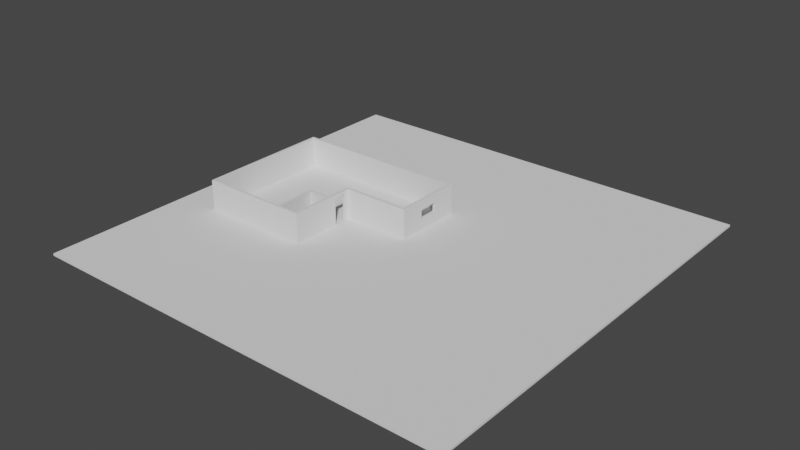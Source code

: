 # Source: casa.blend  (saved by Blender 2.92.15; exported with 4.5.12 LTS)
import bpy
from mathutils import Matrix  # noqa: F401  (used for matrix-valued properties, if any)

bpy.ops.wm.read_factory_settings(use_empty=True)
scene = bpy.context.scene
scene.name = 'Scene'

# ---- collections
col_collection = bpy.data.collections.new('Collection'); scene.collection.children.link(col_collection)

# ---- world
world_world = bpy.data.worlds.new('World'); scene.world = world_world
world_world.use_nodes = True; world_world.node_tree.nodes.clear()
_N = world_world.node_tree.nodes; _L = world_world.node_tree.links
n0 = _N.new('ShaderNodeOutputWorld'); n0.name = 'World Output'; n0.location = (300, 300)
n1 = _N.new('ShaderNodeBackground'); n1.name = 'Background'; n1.location = (10, 300)
n1.inputs[0].default_value = (0.05088, 0.05088, 0.05088, 1.0)
_L.new(n1.outputs[0], n0.inputs[0])
n0.is_active_output = True
world_world.color = (0.05088, 0.05088, 0.05088)
world_world.use_sun_shadow = False
world_world.sun_shadow_jitter_overblur = 0.0

# ---- meshes
me_cube_005 = bpy.data.meshes.new('Cube.005')
me_cube_005.from_pydata([(-1.0, -1.0, -1.0), (-1.0, -1.0, 1.0), (-1.0, 1.0, -1.0), (-1.0, 1.0, 1.0), (1.0, -1.0, -1.0), (1.0, -1.0, 1.0), (1.0, 1.0, -1.0), (1.0, 1.0, 1.0)], [], [(0, 1, 3, 2), (2, 3, 7, 6), (6, 7, 5, 4), (4, 5, 1, 0), (2, 6, 4, 0), (7, 3, 1, 5)])
_uv = me_cube_005.uv_layers.new(name='UVMap')
_uv.uv.foreach_set('vector', [0.375, 0.0, 0.625, 0.0, 0.625, 0.25, 0.375, 0.25, 0.375, 0.25, 0.625, 0.25, 0.625, 0.5, 0.375, 0.5, 0.375, 0.5, 0.625, 0.5, 0.625, 0.75, 0.375, 0.75, 0.375, 0.75, 0.625, 0.75, 0.625, 1.0, 0.375, 1.0, 0.125, 0.5, 0.375, 0.5, 0.375, 0.75, 0.125, 0.75, 0.625, 0.5, 0.875, 0.5, 0.875, 0.75, 0.625, 0.75])
me_cube_005.use_remesh_fix_poles = True
me_cube_005.use_remesh_preserve_attributes = False
me_cube_005.update()
me_cube_008 = bpy.data.meshes.new('Cube.008')
me_cube_008.from_pydata([(-0.115, -0.115, -0.115), (-0.115, 0.115, -0.115), (0.115, -0.115, -0.115), (0.115, 0.115, -0.115), (-0.115, -0.115, 2.672), (-0.115, 0.115, 2.672), (0.115, 0.115, 2.672), (0.115, -0.115, 2.672), (-0.115, 6.115, 2.672), (-0.115, 6.115, -0.115), (0.115, 6.115, -0.115), (0.115, 6.115, 2.672), (-0.115, 6.345, 2.672), (-0.115, 6.345, -0.115), (0.115, 6.345, -0.115), (0.115, 6.345, 2.672), (6.115, 6.115, 2.672), (6.115, 6.115, -0.115), (6.115, 6.345, 2.672), (6.115, 6.345, -0.115), (6.345, 6.115, 2.672), (6.345, 6.115, -0.115), (6.345, 6.345, 2.672), (6.345, 6.345, -0.115), (6.115, 12.34, 2.672), (6.115, 12.34, -0.115), (6.345, 12.34, 2.672), (6.345, 12.34, -0.115), (6.115, 12.57, 2.672), (6.115, 12.57, -0.115), (6.345, 12.57, 2.672), (6.345, 12.57, -0.115), (-9.885, 12.34, 2.672), (-9.885, 12.34, -0.115), (-9.885, 12.57, 2.672), (-9.885, 12.57, -0.115), (-10.11, 12.34, 2.672), (-10.11, 12.34, -0.115), (-10.11, 12.57, 2.672), (-10.11, 12.57, -0.115), (-9.885, 0.115, 2.672), (-9.885, 0.115, -0.115), (-10.11, 0.115, 2.672), (-10.11, 0.115, -0.115), (-9.885, -0.115, 2.672), (-9.885, -0.115, -0.115), (-10.11, -0.115, 2.672), (-10.11, -0.115, -0.115), (-0.115, 0.115, 2.672), (-0.115, 0.115, -0.115), (-0.115, -0.115, 2.672), (-0.115, -0.115, -0.115), (-1.992, -0.115, 2.672), (-1.992, 0.115, 2.672), (-1.992, -0.115, -0.115), (-1.992, 0.115, -0.115), (-2.229, 0.115, 2.672), (-2.229, -0.115, 2.672), (-2.229, -0.115, -0.115), (-2.229, 0.115, -0.115), (-2.229, 3.756, -0.115), (-1.992, 3.756, -0.115), (-1.992, 3.756, 2.672), (-2.229, 3.756, 2.672), (-2.229, 3.991, -0.115), (-1.992, 3.991, -0.115), (-1.992, 3.991, 2.672), (-2.229, 3.991, 2.672), (-0.1142, 3.756, 2.672), (-0.1142, 3.756, -0.115), (-0.1142, 3.991, 2.672), (-0.1142, 3.991, -0.115), (-0.115, 5.689, -0.115), (0.115, 5.689, -0.115), (-0.115, 5.689, 2.358), (0.115, 5.689, 2.358), (-0.115, 4.511, -0.115), (0.115, 4.511, -0.115), (0.115, 4.511, 2.358), (-0.115, 4.511, 2.358), (6.345, 10.21, 0.933), (6.115, 10.21, 0.933), (6.115, 10.21, 1.783), (6.345, 10.21, 1.783), (6.115, 8.413, 0.933), (6.345, 8.413, 0.933), (6.345, 8.413, 1.783), (6.115, 8.413, 1.783)], [], [(0, 4, 5, 1), (3, 6, 7, 2), (2, 7, 4, 0), (1, 3, 2, 0), (6, 5, 4, 7), (8, 11, 15, 12), (5, 6, 11, 8), (13, 12, 15, 14), (10, 9, 13, 14), (15, 11, 16, 18), (9, 8, 12, 13), (16, 17, 21, 20), (14, 15, 18, 19), (10, 14, 19, 17), (11, 10, 17, 16), (20, 21, 23, 22), (17, 19, 23, 21), (18, 16, 20, 22), (27, 25, 29, 31), (23, 19, 25, 27), (18, 22, 26, 24), (29, 28, 30, 31), (25, 24, 32, 33), (24, 26, 30, 28), (26, 27, 31, 30), (24, 28, 34, 32), (29, 25, 33, 35), (28, 29, 35, 34), (37, 36, 38, 39), (43, 41, 45, 47), (36, 37, 43, 42), (45, 44, 46, 47), (40, 42, 46, 44), (42, 43, 47, 46), (53, 52, 50, 48), (49, 48, 50, 51), (52, 54, 51, 50), (54, 55, 49, 51), (55, 53, 48, 49), (58, 59, 55, 54), (57, 58, 54, 52), (56, 57, 52, 53), (63, 62, 66, 67), (64, 67, 66, 65), (61, 60, 64, 65), (60, 63, 67, 64), (61, 65, 71, 69), (68, 69, 71, 70), (65, 66, 70, 71), (62, 61, 69, 68), (66, 62, 68, 70), (75, 74, 72, 73), (79, 78, 77, 76), (78, 79, 74, 75), (73, 10, 11, 6, 3, 77, 78, 75), (3, 1, 76, 77), (72, 9, 10, 73), (35, 33, 37, 39), (33, 32, 40, 41), (32, 34, 38, 36), (34, 35, 39, 38), (32, 36, 42, 40), (37, 33, 41, 43), (59, 56, 63, 60), (41, 40, 56, 59), (40, 44, 57, 56), (44, 45, 58, 57), (45, 41, 59, 58), (55, 59, 60, 61), (53, 55, 61, 62), (56, 53, 62, 63), (1, 5, 8, 9, 72, 74, 79, 76), (83, 82, 81, 80), (85, 84, 87, 86), (80, 81, 84, 85), (86, 87, 82, 83), (86, 22, 23, 27, 26, 83, 80, 85), (83, 26, 22, 86), (87, 18, 24, 82), (24, 25, 19, 18, 87, 84, 81, 82)])
_uv = me_cube_008.uv_layers.new(name='UVMap')
_uv.uv.foreach_set('vector', [0.375, 0.0, 0.625, 0.0, 0.625, 0.25, 0.375, 0.25, 0.375, 0.5, 0.625, 0.5, 0.625, 0.75, 0.375, 0.75, 0.375, 0.75, 0.625, 0.75, 0.625, 1.0, 0.375, 1.0, 0.125, 0.5, 0.375, 0.5, 0.375, 0.75, 0.125, 0.75, 0.625, 0.5, 0.875, 0.5, 0.875, 0.75, 0.625, 0.75, 0.875, 0.5, 0.625, 0.5, 0.625, 0.5, 0.875, 0.5, 0.875, 0.5, 0.625, 0.5, 0.625, 0.5, 0.875, 0.5, 0.375, 0.25, 0.625, 0.25, 0.625, 0.5, 0.375, 0.5, 0.375, 0.5, 0.125, 0.5, 0.125, 0.5, 0.375, 0.5, 0.625, 0.5, 0.625, 0.5, 0.625, 0.5, 0.625, 0.5, 0.375, 0.25, 0.625, 0.25, 0.625, 0.25, 0.375, 0.25, 0.625, 0.5, 0.375, 0.5, 0.375, 0.5, 0.625, 0.5, 0.375, 0.5, 0.625, 0.5, 0.625, 0.5, 0.375, 0.5, 0.375, 0.5, 0.375, 0.5, 0.375, 0.5, 0.375, 0.5, 0.625, 0.5, 0.375, 0.5, 0.375, 0.5, 0.625, 0.5, 0.625, 0.5, 0.375, 0.5, 0.375, 0.5, 0.625, 0.5, 0.375, 0.5, 0.375, 0.5, 0.375, 0.5, 0.375, 0.5, 0.625, 0.5, 0.625, 0.5, 0.625, 0.5, 0.625, 0.5, 0.375, 0.5, 0.375, 0.5, 0.375, 0.5, 0.375, 0.5, 0.375, 0.5, 0.375, 0.5, 0.375, 0.5, 0.375, 0.5, 0.625, 0.5, 0.625, 0.5, 0.625, 0.5, 0.625, 0.5, 0.375, 0.5, 0.625, 0.5, 0.625, 0.5, 0.375, 0.5, 0.375, 0.5, 0.625, 0.5, 0.625, 0.5, 0.375, 0.5, 0.625, 0.5, 0.625, 0.5, 0.625, 0.5, 0.625, 0.5, 0.625, 0.5, 0.375, 0.5, 0.375, 0.5, 0.625, 0.5, 0.625, 0.5, 0.625, 0.5, 0.625, 0.5, 0.625, 0.5, 0.375, 0.5, 0.375, 0.5, 0.375, 0.5, 0.375, 0.5, 0.625, 0.5, 0.375, 0.5, 0.375, 0.5, 0.625, 0.5, 0.375, 0.5, 0.625, 0.5, 0.625, 0.5, 0.375, 0.5, 0.375, 0.5, 0.375, 0.5, 0.375, 0.5, 0.375, 0.5, 0.625, 0.5, 0.375, 0.5, 0.375, 0.5, 0.625, 0.5, 0.375, 0.5, 0.625, 0.5, 0.625, 0.5, 0.375, 0.5, 0.625, 0.5, 0.625, 0.5, 0.625, 0.5, 0.625, 0.5, 0.625, 0.5, 0.375, 0.5, 0.375, 0.5, 0.625, 0.5, 0.625, 0.5, 0.625, 0.5, 0.625, 0.5, 0.625, 0.5, 0.375, 0.5, 0.625, 0.5, 0.625, 0.5, 0.375, 0.5, 0.625, 0.5, 0.375, 0.5, 0.375, 0.5, 0.625, 0.5, 0.375, 0.5, 0.375, 0.5, 0.375, 0.5, 0.375, 0.5, 0.375, 0.5, 0.625, 0.5, 0.625, 0.5, 0.375, 0.5, 0.375, 0.5, 0.375, 0.5, 0.375, 0.5, 0.375, 0.5, 0.625, 0.5, 0.375, 0.5, 0.375, 0.5, 0.625, 0.5, 0.625, 0.5, 0.625, 0.5, 0.625, 0.5, 0.625, 0.5, 0.625, 0.5, 0.625, 0.5, 0.625, 0.5, 0.625, 0.5, 0.375, 0.5, 0.625, 0.5, 0.625, 0.5, 0.375, 0.5, 0.375, 0.5, 0.375, 0.5, 0.375, 0.5, 0.375, 0.5, 0.375, 0.5, 0.625, 0.5, 0.625, 0.5, 0.375, 0.5, 0.375, 0.5, 0.375, 0.5, 0.375, 0.5, 0.375, 0.5, 0.625, 0.5, 0.375, 0.5, 0.375, 0.5, 0.625, 0.5, 0.375, 0.5, 0.625, 0.5, 0.625, 0.5, 0.375, 0.5, 0.625, 0.5, 0.375, 0.5, 0.375, 0.5, 0.625, 0.5, 0.625, 0.5, 0.625, 0.5, 0.625, 0.5, 0.625, 0.5, 0.625, 0.3745, 0.625, 0.3515, 0.3777, 0.3515, 0.3777, 0.3745, 0.625, 0.8985, 0.625, 0.8755, 0.3777, 0.8755, 0.3777, 0.8985, 0.7505, 0.75, 0.7735, 0.75, 0.7735, 0.5, 0.7505, 0.5, 0.375, 0.5, 0.375, 0.5, 0.625, 0.5, 0.625, 0.5, 0.375, 0.5, 0.375, 0.5, 0.5969, 0.5, 0.5969, 0.5, 0.375, 0.5, 0.125, 0.5, 0.125, 0.5, 0.375, 0.5, 0.125, 0.5, 0.125, 0.5, 0.375, 0.5, 0.375, 0.5, 0.375, 0.5, 0.375, 0.5, 0.375, 0.5, 0.375, 0.5, 0.375, 0.5, 0.625, 0.5, 0.625, 0.5, 0.375, 0.5, 0.625, 0.5, 0.625, 0.5, 0.625, 0.5, 0.625, 0.5, 0.625, 0.5, 0.375, 0.5, 0.375, 0.5, 0.625, 0.5, 0.625, 0.5, 0.625, 0.5, 0.625, 0.5, 0.625, 0.5, 0.375, 0.5, 0.375, 0.5, 0.375, 0.5, 0.375, 0.5, 0.375, 0.5, 0.625, 0.5, 0.625, 0.5, 0.375, 0.5, 0.375, 0.5, 0.625, 0.5, 0.625, 0.5, 0.375, 0.5, 0.625, 0.5, 0.625, 0.5, 0.625, 0.5, 0.625, 0.5, 0.625, 0.5, 0.375, 0.5, 0.375, 0.5, 0.625, 0.5, 0.375, 0.5, 0.375, 0.5, 0.375, 0.5, 0.375, 0.5, 0.375, 0.5, 0.375, 0.5, 0.375, 0.5, 0.375, 0.5, 0.625, 0.5, 0.375, 0.5, 0.375, 0.5, 0.625, 0.5, 0.625, 0.5, 0.625, 0.5, 0.625, 0.5, 0.625, 0.5, 0.375, 0.25, 0.625, 0.25, 0.625, 0.25, 0.375, 0.25, 0.375, 0.25, 0.5969, 0.25, 0.5969, 0.25, 0.375, 0.25, 0.625, 0.4504, 0.625, 0.4185, 0.375, 0.4185, 0.375, 0.4504, 0.375, 0.7996, 0.375, 0.8315, 0.625, 0.8315, 0.625, 0.7996, 0.3254, 0.5, 0.2935, 0.5, 0.2935, 0.75, 0.3254, 0.75, 0.6746, 0.75, 0.7065, 0.75, 0.7065, 0.5, 0.6746, 0.5, 0.5452, 0.5, 0.625, 0.5, 0.375, 0.5, 0.375, 0.5, 0.625, 0.5, 0.5452, 0.5, 0.469, 0.5, 0.469, 0.5, 0.5452, 0.5, 0.625, 0.5, 0.625, 0.5, 0.5452, 0.5, 0.5452, 0.5, 0.625, 0.5, 0.625, 0.5, 0.5452, 0.5, 0.625, 0.5, 0.375, 0.5, 0.375, 0.5, 0.625, 0.5, 0.5452, 0.5, 0.469, 0.5, 0.469, 0.5, 0.5452, 0.5])
me_cube_008.use_remesh_fix_poles = True
me_cube_008.use_remesh_preserve_attributes = False
me_cube_008.use_mirror_vertex_groups = False
me_cube_008.update()

# ---- objects
ob_cube_004 = bpy.data.objects.new('Cube.004', me_cube_005)
ob_cube = bpy.data.objects.new('Cube', me_cube_008)

# ---- transforms, parenting, visibility, modifiers, constraints
ob_cube_004.location = (6.194e-05, -7.49e-11, -0.1)
ob_cube_004.scale = (20.0, 20.0, 0.1)
ob_cube_004.lineart.crease_threshold = 0.0
ob_cube.location = (-6.0, -6.0, 0.115)
ob_cube.lineart.crease_threshold = 0.0

# ---- collection membership
col_collection.objects.link(ob_cube_004)
col_collection.objects.link(ob_cube)

# ---- scene / render settings (as saved in the file)
scene.frame_start = 1; scene.frame_end = 250; scene.frame_set(1)
scene.render.engine = 'BLENDER_EEVEE_NEXT'
scene.cycles.use_denoising = False
scene.cycles.samples = 128
scene.cycles.sampling_pattern = 'TABULATED_SOBOL'
scene.cycles.use_adaptive_sampling = False
scene.cycles.use_light_tree = False
scene.view_settings.view_transform = 'Filmic'
bpy.context.view_layer.update()

# ---- added for rendering (the .blend has no active camera and no usable light): camera, sun
cam_auto = bpy.data.cameras.new('AutoCamera')
cam_auto.lens = 50.0
cam_auto.sensor_width = 36.0
cam_auto.clip_end = 1000.0
ob_auto_camera = bpy.data.objects.new('AutoCamera', cam_auto)
scene.collection.objects.link(ob_auto_camera)
ob_auto_camera.location = (52.4116, -62.8938, 43.2225)
ob_auto_camera.rotation_euler = (1.09748, -7.21219e-08, 0.694738)
scene.camera = ob_auto_camera
light_auto_sun = bpy.data.lights.new('AutoSun', 'SUN')
light_auto_sun.energy = 3.0
light_auto_sun.angle = 0.0523599
ob_auto_sun = bpy.data.objects.new('AutoSun', light_auto_sun)
scene.collection.objects.link(ob_auto_sun)
ob_auto_sun.rotation_euler = (0.872665, 0.174533, 0.523599)
bpy.context.view_layer.update()
